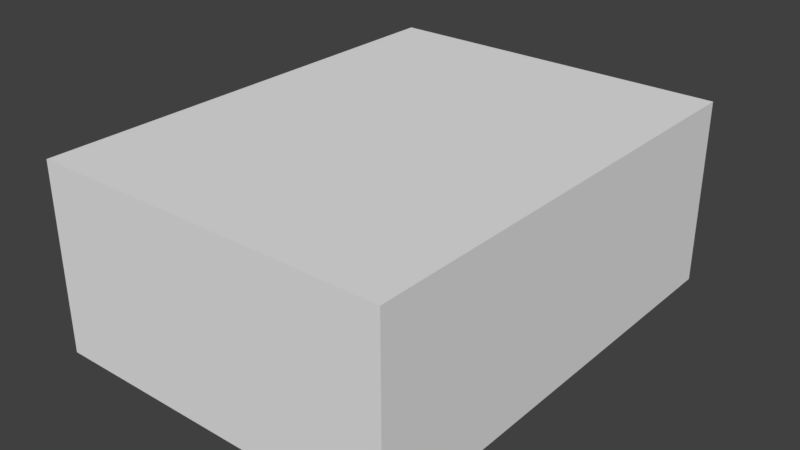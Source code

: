 # Source: Raum.blend  (saved by Blender 2.77.0; exported with 4.5.12 LTS)
import bpy
from mathutils import Matrix  # noqa: F401  (used for matrix-valued properties, if any)

bpy.ops.wm.read_factory_settings(use_empty=True)
scene = bpy.context.scene
scene.name = 'Scene'

# ---- collections
col_collection_1 = bpy.data.collections.new('Collection 1'); scene.collection.children.link(col_collection_1)

# ---- materials (node trees are filled in below, after node groups)
mat_tapete = bpy.data.materials.new('Tapete')
mat_tapete.alpha_threshold = 0.0
mat_tapete.use_transparent_shadow = False
mat_tapete.roughness = 0.5
mat_boden = bpy.data.materials.new('Boden')
mat_boden.alpha_threshold = 0.0
mat_boden.use_transparent_shadow = False
mat_boden.roughness = 0.5

# ---- material node trees

# ---- world
world_world = bpy.data.worlds.new('World'); scene.world = world_world
world_world.color = (0.05088, 0.05088, 0.05088)
world_world.use_sun_shadow = False
world_world.sun_shadow_jitter_overblur = 0.0
world_world.cycles.sampling_method = 'MANUAL'

# ---- meshes
me_plane = bpy.data.meshes.new('Plane')
me_plane.from_pydata([(-1.139, -1.0, 0.0), (1.0, -1.0, 0.0), (-1.139, 1.0, 0.0), (-1.139, -1.0, 280.0), (1.0, -1.0, 280.0), (-1.139, 1.0, 280.0), (1.0, 1.0, 0.0), (1.0, 1.0, 280.0)], [], [(6, 7, 5, 2), (4, 7, 6, 1), (2, 0, 1, 6), (5, 3, 0, 2), (3, 5, 7, 4), (0, 3, 4, 1)])
me_plane.polygons.foreach_set('material_index', [0, 0, 1, 0, 0, 0])
_uv = me_plane.uv_layers.new(name='UVMap')
_uv.uv.foreach_set('vector', [17.76, -0.008075, 17.73, 19.03, 0.005401, 19.02, 1.079e-05, 0.000134, 12.39, 13.32, 1.078e-05, 13.35, 1.078e-05, 1.078e-05, 12.37, 0.0001907, 0.001026, 9.016, 8.475e-05, 8.475e-05, 6.483, -0.01554, 6.499, 8.999, 13.91, 13.61, 1.078e-05, 13.61, 1.078e-05, 1.078e-05, 13.93, 0.0001907, 0.005586, 15.22, 8.442e-05, 8.442e-05, 18.8, -0.1321, 18.77, 15.19, 0.01164, 1.079e-05, 0.03238, 13.23, 12.3, 13.19, 12.26, 0.000134])
me_plane.materials.append(mat_tapete)
me_plane.materials.append(mat_boden)
me_plane.use_remesh_preserve_volume = False
me_plane.use_remesh_preserve_attributes = False
me_plane.use_mirror_vertex_groups = False
me_plane.update()

# ---- objects
ob_plane = bpy.data.objects.new('Plane', me_plane)

# ---- transforms, parenting, visibility, modifiers, constraints
ob_plane.location = (190.1, -97.69, -0.2)
ob_plane.scale = (250.0, 350.0, 1.0)
ob_plane.lineart.crease_threshold = 0.0

# ---- collection membership
col_collection_1.objects.link(ob_plane)

# ---- scene / render settings (as saved in the file)
scene.frame_start = 1; scene.frame_end = 250; scene.frame_set(1)
scene.render.engine = 'BLENDER_EEVEE_NEXT'
scene.render.resolution_percentage = 50
scene.render.dither_intensity = 0.0
scene.cycles.use_denoising = False
scene.cycles.samples = 128
scene.cycles.sampling_pattern = 'TABULATED_SOBOL'
scene.cycles.light_sampling_threshold = 0.0
scene.cycles.use_adaptive_sampling = False
scene.cycles.use_light_tree = False
scene.cycles.blur_glossy = 0.0
scene.cycles.sample_clamp_indirect = 0.0
scene.view_settings.view_transform = 'Standard'
bpy.context.view_layer.update()

# ---- added for rendering (the .blend has no active camera and no usable light): camera, sun
cam_auto = bpy.data.cameras.new('AutoCamera')
cam_auto.lens = 50.0
cam_auto.sensor_width = 36.0
cam_auto.clip_end = 15007.7
ob_auto_camera = bpy.data.objects.new('AutoCamera', cam_auto)
scene.collection.objects.link(ob_auto_camera)
ob_auto_camera.location = (1027.93, -1123.86, 823.914)
ob_auto_camera.rotation_euler = (1.09748, -7.21219e-08, 0.694738)
scene.camera = ob_auto_camera
light_auto_sun = bpy.data.lights.new('AutoSun', 'SUN')
light_auto_sun.energy = 3.0
light_auto_sun.angle = 0.0523599
ob_auto_sun = bpy.data.objects.new('AutoSun', light_auto_sun)
scene.collection.objects.link(ob_auto_sun)
ob_auto_sun.rotation_euler = (0.872665, 0.174533, 0.523599)
bpy.context.view_layer.update()
